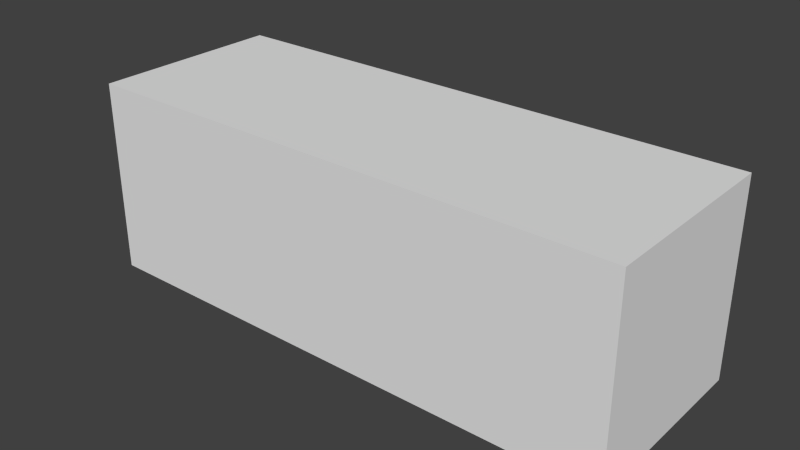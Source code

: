 # Source: lactose_rxndiff.blend  (saved by Blender 2.76.0; exported with 4.5.12 LTS)
import bpy
from mathutils import Matrix  # noqa: F401  (used for matrix-valued properties, if any)

bpy.ops.wm.read_factory_settings(use_empty=True)
scene = bpy.context.scene
scene.name = 'Scene'

# ---- collections
col_collection_1 = bpy.data.collections.new('Collection 1'); scene.collection.children.link(col_collection_1)

# ---- materials (node trees are filled in below, after node groups)
mat_mol_lactose_mat = bpy.data.materials.new('mol_lactose_mat')
mat_mol_lactose_mat.alpha_threshold = 0.0
mat_mol_lactose_mat.use_transparent_shadow = False
mat_mol_lactose_mat.diffuse_color = (0.5, 0.4852, 0.4852, 1.0)
mat_mol_lactose_mat.roughness = 0.5
mat_mol_lactose_permease_membrane_mat = bpy.data.materials.new('mol_lactose_permease_membrane_mat')
mat_mol_lactose_permease_membrane_mat.alpha_threshold = 0.0
mat_mol_lactose_permease_membrane_mat.use_transparent_shadow = False
mat_mol_lactose_permease_membrane_mat.diffuse_color = (0.5, 0.0, 0.5, 1.0)
mat_mol_lactose_permease_membrane_mat.roughness = 0.5
mat_mol_lactose_permease_mat = bpy.data.materials.new('mol_lactose_permease_mat')
mat_mol_lactose_permease_mat.alpha_threshold = 0.0
mat_mol_lactose_permease_mat.use_transparent_shadow = False
mat_mol_lactose_permease_mat.diffuse_color = (0.5, 0.1113, 0.5, 1.0)
mat_mol_lactose_permease_mat.roughness = 0.5
mat_mol_bgal_mat = bpy.data.materials.new('mol_bgal_mat')
mat_mol_bgal_mat.alpha_threshold = 0.0
mat_mol_bgal_mat.use_transparent_shadow = False
mat_mol_bgal_mat.diffuse_color = (0.0, 0.07093, 0.5, 1.0)
mat_mol_bgal_mat.roughness = 0.5
mat_mol_laci_mat = bpy.data.materials.new('mol_lacI_mat')
mat_mol_laci_mat.alpha_threshold = 0.0
mat_mol_laci_mat.use_transparent_shadow = False
mat_mol_laci_mat.diffuse_color = (0.0, 0.5, 0.0, 1.0)
mat_mol_laci_mat.roughness = 0.5
mat_mol_lac_operon_repressed_mat = bpy.data.materials.new('mol_lac_operon_repressed_mat')
mat_mol_lac_operon_repressed_mat.alpha_threshold = 0.0
mat_mol_lac_operon_repressed_mat.use_transparent_shadow = False
mat_mol_lac_operon_repressed_mat.diffuse_color = (0.0, 0.0, 0.0, 1.0)
mat_mol_lac_operon_repressed_mat.roughness = 0.5
mat_mol_lac_operon_repressed_destabilize_mat = bpy.data.materials.new('mol_lac_operon_repressed_destabilize_mat')
mat_mol_lac_operon_repressed_destabilize_mat.alpha_threshold = 0.0
mat_mol_lac_operon_repressed_destabilize_mat.use_transparent_shadow = False
mat_mol_lac_operon_repressed_destabilize_mat.diffuse_color = (0.8, 0.0, 0.0, 1.0)
mat_mol_lac_operon_repressed_destabilize_mat.roughness = 0.5
mat_mol_lactose_membrane_mat = bpy.data.materials.new('mol_lactose_membrane_mat')
mat_mol_lactose_membrane_mat.alpha_threshold = 0.0
mat_mol_lactose_membrane_mat.use_transparent_shadow = False
mat_mol_lactose_membrane_mat.diffuse_color = (0.5, 0.5, 0.0, 1.0)
mat_mol_lactose_membrane_mat.roughness = 0.5
mat_mol_lipid_bilayer_mat = bpy.data.materials.new('mol_lipid_bilayer_mat')
mat_mol_lipid_bilayer_mat.alpha_threshold = 0.0
mat_mol_lipid_bilayer_mat.use_transparent_shadow = False
mat_mol_lipid_bilayer_mat.diffuse_color = (0.5, 0.0, 0.4314, 1.0)
mat_mol_lipid_bilayer_mat.roughness = 0.5
mat_mol_lac_operon_derepressing_mat = bpy.data.materials.new('mol_lac_operon_derepressing_mat')
mat_mol_lac_operon_derepressing_mat.alpha_threshold = 0.0
mat_mol_lac_operon_derepressing_mat.use_transparent_shadow = False
mat_mol_lac_operon_derepressing_mat.diffuse_color = (0.8, 0.0, 0.0, 1.0)
mat_mol_lac_operon_derepressing_mat.roughness = 0.5
mat_mol_lactose_permease_bound_mat = bpy.data.materials.new('mol_lactose_permease_bound_mat')
mat_mol_lactose_permease_bound_mat.alpha_threshold = 0.0
mat_mol_lactose_permease_bound_mat.use_transparent_shadow = False
mat_mol_lactose_permease_bound_mat.diffuse_color = (0.5, 0.0, 0.5, 1.0)
mat_mol_lactose_permease_bound_mat.roughness = 0.5
mat_mol_lac_operon_mat = bpy.data.materials.new('mol_lac_operon_mat')
mat_mol_lac_operon_mat.alpha_threshold = 0.0
mat_mol_lac_operon_mat.use_transparent_shadow = False
mat_mol_lac_operon_mat.diffuse_color = (1.0, 1.0, 1.0, 1.0)
mat_mol_lac_operon_mat.roughness = 0.5
mat_mol_laci_bound_mat = bpy.data.materials.new('mol_lacI_bound_mat')
mat_mol_laci_bound_mat.alpha_threshold = 0.0
mat_mol_laci_bound_mat.use_transparent_shadow = False
mat_mol_laci_bound_mat.diffuse_color = (0.5, 0.5, 0.0, 1.0)
mat_mol_laci_bound_mat.roughness = 0.5
mat_mol_lactose_external_mat = bpy.data.materials.new('mol_lactose_external_mat')
mat_mol_lactose_external_mat.alpha_threshold = 0.0
mat_mol_lactose_external_mat.use_transparent_shadow = False
mat_mol_lactose_external_mat.diffuse_color = (0.5, 0.4875, 0.0, 1.0)
mat_mol_lactose_external_mat.roughness = 0.5
mat_material = bpy.data.materials.new('Material')
mat_material.alpha_threshold = 0.0
mat_material.use_transparent_shadow = False
mat_material.roughness = 0.5

# ---- material node trees

# ---- world
world_world = bpy.data.worlds.new('World'); scene.world = world_world
world_world.color = (0.05088, 0.05088, 0.05088)
world_world.use_sun_shadow = False
world_world.sun_shadow_jitter_overblur = 0.0
world_world.cycles.sampling_method = 'MANUAL'
world_world.cycles.sample_map_resolution = 256

# ---- meshes
me_mol_lactose_pos = bpy.data.meshes.new('mol_lactose_pos')
me_mol_lactose_pos.from_pydata([], [], [])
me_mol_lactose_pos.use_remesh_preserve_volume = False
me_mol_lactose_pos.use_remesh_preserve_attributes = False
me_mol_lactose_pos.use_mirror_vertex_groups = False
me_mol_lactose_pos.update()
me_mol_lactose_shape = bpy.data.meshes.new('mol_lactose_shape')
me_mol_lactose_shape.from_pydata([(0.0, 0.0, -0.005), (0.003618, -0.002629, -0.002236), (-0.001382, -0.004253, -0.002236), (-0.004472, 0.0, -0.002236), (-0.001382, 0.004253, -0.002236), (0.003618, 0.002629, -0.002236), (0.001382, -0.004253, 0.002236), (-0.003618, -0.002629, 0.002236), (-0.003618, 0.002629, 0.002236), (0.001382, 0.004253, 0.002236), (0.004472, 0.0, 0.002236), (0.0, 0.0, 0.005)], [], [(0, 1, 2), (1, 0, 5), (0, 2, 3), (0, 3, 4), (0, 4, 5), (1, 5, 10), (2, 1, 6), (3, 2, 7), (4, 3, 8), (5, 4, 9), (1, 10, 6), (2, 6, 7), (3, 7, 8), (4, 8, 9), (5, 9, 10), (6, 10, 11), (7, 6, 11), (8, 7, 11), (9, 8, 11), (10, 9, 11)])
me_mol_lactose_shape.materials.append(mat_mol_lactose_mat)
me_mol_lactose_shape.use_remesh_preserve_volume = False
me_mol_lactose_shape.use_remesh_preserve_attributes = False
me_mol_lactose_shape.use_mirror_vertex_groups = False
me_mol_lactose_shape.update()
me_mol_lactose_permease_membrane_pos = bpy.data.meshes.new('mol_lactose_permease_membrane_pos')
me_mol_lactose_permease_membrane_pos.from_pydata([], [], [])
me_mol_lactose_permease_membrane_pos.use_remesh_preserve_volume = False
me_mol_lactose_permease_membrane_pos.use_remesh_preserve_attributes = False
me_mol_lactose_permease_membrane_pos.use_mirror_vertex_groups = False
me_mol_lactose_permease_membrane_pos.update()
me_mol_lactose_permease_membrane_shape = bpy.data.meshes.new('mol_lactose_permease_membrane_shape')
me_mol_lactose_permease_membrane_shape.from_pydata([(0.0, 0.0, -0.005), (0.003618, -0.002629, -0.002236), (-0.001382, -0.004253, -0.002236), (-0.004472, 0.0, -0.002236), (-0.001382, 0.004253, -0.002236), (0.003618, 0.002629, -0.002236), (0.001382, -0.004253, 0.002236), (-0.003618, -0.002629, 0.002236), (-0.003618, 0.002629, 0.002236), (0.001382, 0.004253, 0.002236), (0.004472, 0.0, 0.002236), (0.0, 0.0, 0.005)], [], [(0, 1, 2), (1, 0, 5), (0, 2, 3), (0, 3, 4), (0, 4, 5), (1, 5, 10), (2, 1, 6), (3, 2, 7), (4, 3, 8), (5, 4, 9), (1, 10, 6), (2, 6, 7), (3, 7, 8), (4, 8, 9), (5, 9, 10), (6, 10, 11), (7, 6, 11), (8, 7, 11), (9, 8, 11), (10, 9, 11)])
me_mol_lactose_permease_membrane_shape.materials.append(mat_mol_lactose_permease_membrane_mat)
me_mol_lactose_permease_membrane_shape.use_remesh_preserve_volume = False
me_mol_lactose_permease_membrane_shape.use_remesh_preserve_attributes = False
me_mol_lactose_permease_membrane_shape.use_mirror_vertex_groups = False
me_mol_lactose_permease_membrane_shape.update()
me_mol_lactose_permease_pos = bpy.data.meshes.new('mol_lactose_permease_pos')
me_mol_lactose_permease_pos.from_pydata([], [], [])
me_mol_lactose_permease_pos.use_remesh_preserve_volume = False
me_mol_lactose_permease_pos.use_remesh_preserve_attributes = False
me_mol_lactose_permease_pos.use_mirror_vertex_groups = False
me_mol_lactose_permease_pos.update()
me_mol_lactose_permease_shape = bpy.data.meshes.new('mol_lactose_permease_shape')
me_mol_lactose_permease_shape.from_pydata([(0.0, 0.0, -0.005), (0.003618, -0.002629, -0.002236), (-0.001382, -0.004253, -0.002236), (-0.004472, 0.0, -0.002236), (-0.001382, 0.004253, -0.002236), (0.003618, 0.002629, -0.002236), (0.001382, -0.004253, 0.002236), (-0.003618, -0.002629, 0.002236), (-0.003618, 0.002629, 0.002236), (0.001382, 0.004253, 0.002236), (0.004472, 0.0, 0.002236), (0.0, 0.0, 0.005)], [], [(0, 1, 2), (1, 0, 5), (0, 2, 3), (0, 3, 4), (0, 4, 5), (1, 5, 10), (2, 1, 6), (3, 2, 7), (4, 3, 8), (5, 4, 9), (1, 10, 6), (2, 6, 7), (3, 7, 8), (4, 8, 9), (5, 9, 10), (6, 10, 11), (7, 6, 11), (8, 7, 11), (9, 8, 11), (10, 9, 11)])
me_mol_lactose_permease_shape.materials.append(mat_mol_lactose_permease_mat)
me_mol_lactose_permease_shape.use_remesh_preserve_volume = False
me_mol_lactose_permease_shape.use_remesh_preserve_attributes = False
me_mol_lactose_permease_shape.use_mirror_vertex_groups = False
me_mol_lactose_permease_shape.update()
me_mol_bgal_pos = bpy.data.meshes.new('mol_bgal_pos')
me_mol_bgal_pos.from_pydata([], [], [])
me_mol_bgal_pos.use_remesh_preserve_volume = False
me_mol_bgal_pos.use_remesh_preserve_attributes = False
me_mol_bgal_pos.use_mirror_vertex_groups = False
me_mol_bgal_pos.update()
me_mol_bgal_shape = bpy.data.meshes.new('mol_bgal_shape')
me_mol_bgal_shape.from_pydata([(0.0, 0.0, -0.005), (0.003618, -0.002629, -0.002236), (-0.001382, -0.004253, -0.002236), (-0.004472, 0.0, -0.002236), (-0.001382, 0.004253, -0.002236), (0.003618, 0.002629, -0.002236), (0.001382, -0.004253, 0.002236), (-0.003618, -0.002629, 0.002236), (-0.003618, 0.002629, 0.002236), (0.001382, 0.004253, 0.002236), (0.004472, 0.0, 0.002236), (0.0, 0.0, 0.005)], [], [(0, 1, 2), (1, 0, 5), (0, 2, 3), (0, 3, 4), (0, 4, 5), (1, 5, 10), (2, 1, 6), (3, 2, 7), (4, 3, 8), (5, 4, 9), (1, 10, 6), (2, 6, 7), (3, 7, 8), (4, 8, 9), (5, 9, 10), (6, 10, 11), (7, 6, 11), (8, 7, 11), (9, 8, 11), (10, 9, 11)])
me_mol_bgal_shape.materials.append(mat_mol_bgal_mat)
me_mol_bgal_shape.use_remesh_preserve_volume = False
me_mol_bgal_shape.use_remesh_preserve_attributes = False
me_mol_bgal_shape.use_mirror_vertex_groups = False
me_mol_bgal_shape.update()
me_mol_laci_pos = bpy.data.meshes.new('mol_lacI_pos')
me_mol_laci_pos.from_pydata([], [], [])
me_mol_laci_pos.use_remesh_preserve_volume = False
me_mol_laci_pos.use_remesh_preserve_attributes = False
me_mol_laci_pos.use_mirror_vertex_groups = False
me_mol_laci_pos.update()
me_mol_laci_shape = bpy.data.meshes.new('mol_lacI_shape')
me_mol_laci_shape.from_pydata([(0.0, 0.0, -0.005), (0.003618, -0.002629, -0.002236), (-0.001382, -0.004253, -0.002236), (-0.004472, 0.0, -0.002236), (-0.001382, 0.004253, -0.002236), (0.003618, 0.002629, -0.002236), (0.001382, -0.004253, 0.002236), (-0.003618, -0.002629, 0.002236), (-0.003618, 0.002629, 0.002236), (0.001382, 0.004253, 0.002236), (0.004472, 0.0, 0.002236), (0.0, 0.0, 0.005)], [], [(0, 1, 2), (1, 0, 5), (0, 2, 3), (0, 3, 4), (0, 4, 5), (1, 5, 10), (2, 1, 6), (3, 2, 7), (4, 3, 8), (5, 4, 9), (1, 10, 6), (2, 6, 7), (3, 7, 8), (4, 8, 9), (5, 9, 10), (6, 10, 11), (7, 6, 11), (8, 7, 11), (9, 8, 11), (10, 9, 11)])
me_mol_laci_shape.materials.append(mat_mol_laci_mat)
me_mol_laci_shape.use_remesh_preserve_volume = False
me_mol_laci_shape.use_remesh_preserve_attributes = False
me_mol_laci_shape.use_mirror_vertex_groups = False
me_mol_laci_shape.update()
me_mol_lac_operon_repressed_pos = bpy.data.meshes.new('mol_lac_operon_repressed_pos')
me_mol_lac_operon_repressed_pos.from_pydata([], [], [])
me_mol_lac_operon_repressed_pos.use_remesh_preserve_volume = False
me_mol_lac_operon_repressed_pos.use_remesh_preserve_attributes = False
me_mol_lac_operon_repressed_pos.use_mirror_vertex_groups = False
me_mol_lac_operon_repressed_pos.update()
me_mol_lac_operon_repressed_shape = bpy.data.meshes.new('mol_lac_operon_repressed_shape')
me_mol_lac_operon_repressed_shape.from_pydata([(0.0, 0.0, -0.005), (0.003618, -0.002629, -0.002236), (-0.001382, -0.004253, -0.002236), (-0.004472, 0.0, -0.002236), (-0.001382, 0.004253, -0.002236), (0.003618, 0.002629, -0.002236), (0.001382, -0.004253, 0.002236), (-0.003618, -0.002629, 0.002236), (-0.003618, 0.002629, 0.002236), (0.001382, 0.004253, 0.002236), (0.004472, 0.0, 0.002236), (0.0, 0.0, 0.005)], [], [(0, 1, 2), (1, 0, 5), (0, 2, 3), (0, 3, 4), (0, 4, 5), (1, 5, 10), (2, 1, 6), (3, 2, 7), (4, 3, 8), (5, 4, 9), (1, 10, 6), (2, 6, 7), (3, 7, 8), (4, 8, 9), (5, 9, 10), (6, 10, 11), (7, 6, 11), (8, 7, 11), (9, 8, 11), (10, 9, 11)])
me_mol_lac_operon_repressed_shape.materials.append(mat_mol_lac_operon_repressed_mat)
me_mol_lac_operon_repressed_shape.use_remesh_preserve_volume = False
me_mol_lac_operon_repressed_shape.use_remesh_preserve_attributes = False
me_mol_lac_operon_repressed_shape.use_mirror_vertex_groups = False
me_mol_lac_operon_repressed_shape.update()
me_mol_lac_operon_repressed_destabilize_pos = bpy.data.meshes.new('mol_lac_operon_repressed_destabilize_pos')
me_mol_lac_operon_repressed_destabilize_pos.from_pydata([], [], [])
me_mol_lac_operon_repressed_destabilize_pos.use_remesh_preserve_volume = False
me_mol_lac_operon_repressed_destabilize_pos.use_remesh_preserve_attributes = False
me_mol_lac_operon_repressed_destabilize_pos.use_mirror_vertex_groups = False
me_mol_lac_operon_repressed_destabilize_pos.update()
me_mol_lac_operon_repressed_destabilize_shape = bpy.data.meshes.new('mol_lac_operon_repressed_destabilize_shape')
me_mol_lac_operon_repressed_destabilize_shape.from_pydata([(0.0, 0.0, -0.005), (0.003618, -0.002629, -0.002236), (-0.001382, -0.004253, -0.002236), (-0.004472, 0.0, -0.002236), (-0.001382, 0.004253, -0.002236), (0.003618, 0.002629, -0.002236), (0.001382, -0.004253, 0.002236), (-0.003618, -0.002629, 0.002236), (-0.003618, 0.002629, 0.002236), (0.001382, 0.004253, 0.002236), (0.004472, 0.0, 0.002236), (0.0, 0.0, 0.005)], [], [(0, 1, 2), (1, 0, 5), (0, 2, 3), (0, 3, 4), (0, 4, 5), (1, 5, 10), (2, 1, 6), (3, 2, 7), (4, 3, 8), (5, 4, 9), (1, 10, 6), (2, 6, 7), (3, 7, 8), (4, 8, 9), (5, 9, 10), (6, 10, 11), (7, 6, 11), (8, 7, 11), (9, 8, 11), (10, 9, 11)])
me_mol_lac_operon_repressed_destabilize_shape.materials.append(mat_mol_lac_operon_repressed_destabilize_mat)
me_mol_lac_operon_repressed_destabilize_shape.use_remesh_preserve_volume = False
me_mol_lac_operon_repressed_destabilize_shape.use_remesh_preserve_attributes = False
me_mol_lac_operon_repressed_destabilize_shape.use_mirror_vertex_groups = False
me_mol_lac_operon_repressed_destabilize_shape.update()
me_mol_lactose_membrane_pos = bpy.data.meshes.new('mol_lactose_membrane_pos')
me_mol_lactose_membrane_pos.from_pydata([], [], [])
me_mol_lactose_membrane_pos.use_remesh_preserve_volume = False
me_mol_lactose_membrane_pos.use_remesh_preserve_attributes = False
me_mol_lactose_membrane_pos.use_mirror_vertex_groups = False
me_mol_lactose_membrane_pos.update()
me_mol_lactose_membrane_shape = bpy.data.meshes.new('mol_lactose_membrane_shape')
me_mol_lactose_membrane_shape.from_pydata([(0.0, 0.0, -0.005), (0.003618, -0.002629, -0.002236), (-0.001382, -0.004253, -0.002236), (-0.004472, 0.0, -0.002236), (-0.001382, 0.004253, -0.002236), (0.003618, 0.002629, -0.002236), (0.001382, -0.004253, 0.002236), (-0.003618, -0.002629, 0.002236), (-0.003618, 0.002629, 0.002236), (0.001382, 0.004253, 0.002236), (0.004472, 0.0, 0.002236), (0.0, 0.0, 0.005)], [], [(0, 1, 2), (1, 0, 5), (0, 2, 3), (0, 3, 4), (0, 4, 5), (1, 5, 10), (2, 1, 6), (3, 2, 7), (4, 3, 8), (5, 4, 9), (1, 10, 6), (2, 6, 7), (3, 7, 8), (4, 8, 9), (5, 9, 10), (6, 10, 11), (7, 6, 11), (8, 7, 11), (9, 8, 11), (10, 9, 11)])
me_mol_lactose_membrane_shape.materials.append(mat_mol_lactose_membrane_mat)
me_mol_lactose_membrane_shape.use_remesh_preserve_volume = False
me_mol_lactose_membrane_shape.use_remesh_preserve_attributes = False
me_mol_lactose_membrane_shape.use_mirror_vertex_groups = False
me_mol_lactose_membrane_shape.update()
me_mol_lipid_bilayer_pos = bpy.data.meshes.new('mol_lipid_bilayer_pos')
me_mol_lipid_bilayer_pos.from_pydata([], [], [])
me_mol_lipid_bilayer_pos.use_remesh_preserve_volume = False
me_mol_lipid_bilayer_pos.use_remesh_preserve_attributes = False
me_mol_lipid_bilayer_pos.use_mirror_vertex_groups = False
me_mol_lipid_bilayer_pos.update()
me_mol_lipid_bilayer_shape = bpy.data.meshes.new('mol_lipid_bilayer_shape')
me_mol_lipid_bilayer_shape.from_pydata([(0.0, 0.0, -0.005), (0.003618, -0.002629, -0.002236), (-0.001382, -0.004253, -0.002236), (-0.004472, 0.0, -0.002236), (-0.001382, 0.004253, -0.002236), (0.003618, 0.002629, -0.002236), (0.001382, -0.004253, 0.002236), (-0.003618, -0.002629, 0.002236), (-0.003618, 0.002629, 0.002236), (0.001382, 0.004253, 0.002236), (0.004472, 0.0, 0.002236), (0.0, 0.0, 0.005)], [], [(0, 1, 2), (1, 0, 5), (0, 2, 3), (0, 3, 4), (0, 4, 5), (1, 5, 10), (2, 1, 6), (3, 2, 7), (4, 3, 8), (5, 4, 9), (1, 10, 6), (2, 6, 7), (3, 7, 8), (4, 8, 9), (5, 9, 10), (6, 10, 11), (7, 6, 11), (8, 7, 11), (9, 8, 11), (10, 9, 11)])
me_mol_lipid_bilayer_shape.materials.append(mat_mol_lipid_bilayer_mat)
me_mol_lipid_bilayer_shape.use_remesh_preserve_volume = False
me_mol_lipid_bilayer_shape.use_remesh_preserve_attributes = False
me_mol_lipid_bilayer_shape.use_mirror_vertex_groups = False
me_mol_lipid_bilayer_shape.update()
me_mol_lac_operon_derepressing_pos = bpy.data.meshes.new('mol_lac_operon_derepressing_pos')
me_mol_lac_operon_derepressing_pos.from_pydata([], [], [])
me_mol_lac_operon_derepressing_pos.use_remesh_preserve_volume = False
me_mol_lac_operon_derepressing_pos.use_remesh_preserve_attributes = False
me_mol_lac_operon_derepressing_pos.use_mirror_vertex_groups = False
me_mol_lac_operon_derepressing_pos.update()
me_mol_lac_operon_derepressing_shape = bpy.data.meshes.new('mol_lac_operon_derepressing_shape')
me_mol_lac_operon_derepressing_shape.from_pydata([(0.0, 0.0, -0.005), (0.003618, -0.002629, -0.002236), (-0.001382, -0.004253, -0.002236), (-0.004472, 0.0, -0.002236), (-0.001382, 0.004253, -0.002236), (0.003618, 0.002629, -0.002236), (0.001382, -0.004253, 0.002236), (-0.003618, -0.002629, 0.002236), (-0.003618, 0.002629, 0.002236), (0.001382, 0.004253, 0.002236), (0.004472, 0.0, 0.002236), (0.0, 0.0, 0.005)], [], [(0, 1, 2), (1, 0, 5), (0, 2, 3), (0, 3, 4), (0, 4, 5), (1, 5, 10), (2, 1, 6), (3, 2, 7), (4, 3, 8), (5, 4, 9), (1, 10, 6), (2, 6, 7), (3, 7, 8), (4, 8, 9), (5, 9, 10), (6, 10, 11), (7, 6, 11), (8, 7, 11), (9, 8, 11), (10, 9, 11)])
me_mol_lac_operon_derepressing_shape.materials.append(mat_mol_lac_operon_derepressing_mat)
me_mol_lac_operon_derepressing_shape.use_remesh_preserve_volume = False
me_mol_lac_operon_derepressing_shape.use_remesh_preserve_attributes = False
me_mol_lac_operon_derepressing_shape.use_mirror_vertex_groups = False
me_mol_lac_operon_derepressing_shape.update()
me_mol_lactose_permease_bound_pos = bpy.data.meshes.new('mol_lactose_permease_bound_pos')
me_mol_lactose_permease_bound_pos.from_pydata([], [], [])
me_mol_lactose_permease_bound_pos.use_remesh_preserve_volume = False
me_mol_lactose_permease_bound_pos.use_remesh_preserve_attributes = False
me_mol_lactose_permease_bound_pos.use_mirror_vertex_groups = False
me_mol_lactose_permease_bound_pos.update()
me_mol_lactose_permease_bound_shape = bpy.data.meshes.new('mol_lactose_permease_bound_shape')
me_mol_lactose_permease_bound_shape.from_pydata([(0.0, 0.0, -0.005), (0.003618, -0.002629, -0.002236), (-0.001382, -0.004253, -0.002236), (-0.004472, 0.0, -0.002236), (-0.001382, 0.004253, -0.002236), (0.003618, 0.002629, -0.002236), (0.001382, -0.004253, 0.002236), (-0.003618, -0.002629, 0.002236), (-0.003618, 0.002629, 0.002236), (0.001382, 0.004253, 0.002236), (0.004472, 0.0, 0.002236), (0.0, 0.0, 0.005)], [], [(0, 1, 2), (1, 0, 5), (0, 2, 3), (0, 3, 4), (0, 4, 5), (1, 5, 10), (2, 1, 6), (3, 2, 7), (4, 3, 8), (5, 4, 9), (1, 10, 6), (2, 6, 7), (3, 7, 8), (4, 8, 9), (5, 9, 10), (6, 10, 11), (7, 6, 11), (8, 7, 11), (9, 8, 11), (10, 9, 11)])
me_mol_lactose_permease_bound_shape.materials.append(mat_mol_lactose_permease_bound_mat)
me_mol_lactose_permease_bound_shape.use_remesh_preserve_volume = False
me_mol_lactose_permease_bound_shape.use_remesh_preserve_attributes = False
me_mol_lactose_permease_bound_shape.use_mirror_vertex_groups = False
me_mol_lactose_permease_bound_shape.update()
me_mol_lac_operon_pos = bpy.data.meshes.new('mol_lac_operon_pos')
me_mol_lac_operon_pos.from_pydata([], [], [])
me_mol_lac_operon_pos.use_remesh_preserve_volume = False
me_mol_lac_operon_pos.use_remesh_preserve_attributes = False
me_mol_lac_operon_pos.use_mirror_vertex_groups = False
me_mol_lac_operon_pos.update()
me_mol_lac_operon_shape = bpy.data.meshes.new('mol_lac_operon_shape')
me_mol_lac_operon_shape.from_pydata([(0.0, 0.0, -0.005), (0.003618, -0.002629, -0.002236), (-0.001382, -0.004253, -0.002236), (-0.004472, 0.0, -0.002236), (-0.001382, 0.004253, -0.002236), (0.003618, 0.002629, -0.002236), (0.001382, -0.004253, 0.002236), (-0.003618, -0.002629, 0.002236), (-0.003618, 0.002629, 0.002236), (0.001382, 0.004253, 0.002236), (0.004472, 0.0, 0.002236), (0.0, 0.0, 0.005)], [], [(0, 1, 2), (1, 0, 5), (0, 2, 3), (0, 3, 4), (0, 4, 5), (1, 5, 10), (2, 1, 6), (3, 2, 7), (4, 3, 8), (5, 4, 9), (1, 10, 6), (2, 6, 7), (3, 7, 8), (4, 8, 9), (5, 9, 10), (6, 10, 11), (7, 6, 11), (8, 7, 11), (9, 8, 11), (10, 9, 11)])
me_mol_lac_operon_shape.materials.append(mat_mol_lac_operon_mat)
me_mol_lac_operon_shape.use_remesh_preserve_volume = False
me_mol_lac_operon_shape.use_remesh_preserve_attributes = False
me_mol_lac_operon_shape.use_mirror_vertex_groups = False
me_mol_lac_operon_shape.update()
me_mol_laci_bound_pos = bpy.data.meshes.new('mol_lacI_bound_pos')
me_mol_laci_bound_pos.from_pydata([], [], [])
me_mol_laci_bound_pos.use_remesh_preserve_volume = False
me_mol_laci_bound_pos.use_remesh_preserve_attributes = False
me_mol_laci_bound_pos.use_mirror_vertex_groups = False
me_mol_laci_bound_pos.update()
me_mol_laci_bound_shape = bpy.data.meshes.new('mol_lacI_bound_shape')
me_mol_laci_bound_shape.from_pydata([(0.0, 0.0, -0.005), (0.003618, -0.002629, -0.002236), (-0.001382, -0.004253, -0.002236), (-0.004472, 0.0, -0.002236), (-0.001382, 0.004253, -0.002236), (0.003618, 0.002629, -0.002236), (0.001382, -0.004253, 0.002236), (-0.003618, -0.002629, 0.002236), (-0.003618, 0.002629, 0.002236), (0.001382, 0.004253, 0.002236), (0.004472, 0.0, 0.002236), (0.0, 0.0, 0.005)], [], [(0, 1, 2), (1, 0, 5), (0, 2, 3), (0, 3, 4), (0, 4, 5), (1, 5, 10), (2, 1, 6), (3, 2, 7), (4, 3, 8), (5, 4, 9), (1, 10, 6), (2, 6, 7), (3, 7, 8), (4, 8, 9), (5, 9, 10), (6, 10, 11), (7, 6, 11), (8, 7, 11), (9, 8, 11), (10, 9, 11)])
me_mol_laci_bound_shape.materials.append(mat_mol_laci_bound_mat)
me_mol_laci_bound_shape.use_remesh_preserve_volume = False
me_mol_laci_bound_shape.use_remesh_preserve_attributes = False
me_mol_laci_bound_shape.use_mirror_vertex_groups = False
me_mol_laci_bound_shape.update()
me_mol_lactose_external_pos = bpy.data.meshes.new('mol_lactose_external_pos')
me_mol_lactose_external_pos.from_pydata([], [], [])
me_mol_lactose_external_pos.use_remesh_preserve_volume = False
me_mol_lactose_external_pos.use_remesh_preserve_attributes = False
me_mol_lactose_external_pos.use_mirror_vertex_groups = False
me_mol_lactose_external_pos.update()
me_mol_lactose_external_shape = bpy.data.meshes.new('mol_lactose_external_shape')
me_mol_lactose_external_shape.from_pydata([(0.0, 0.0, -0.005), (0.003618, -0.002629, -0.002236), (-0.001382, -0.004253, -0.002236), (-0.004472, 0.0, -0.002236), (-0.001382, 0.004253, -0.002236), (0.003618, 0.002629, -0.002236), (0.001382, -0.004253, 0.002236), (-0.003618, -0.002629, 0.002236), (-0.003618, 0.002629, 0.002236), (0.001382, 0.004253, 0.002236), (0.004472, 0.0, 0.002236), (0.0, 0.0, 0.005)], [], [(0, 1, 2), (1, 0, 5), (0, 2, 3), (0, 3, 4), (0, 4, 5), (1, 5, 10), (2, 1, 6), (3, 2, 7), (4, 3, 8), (5, 4, 9), (1, 10, 6), (2, 6, 7), (3, 7, 8), (4, 8, 9), (5, 9, 10), (6, 10, 11), (7, 6, 11), (8, 7, 11), (9, 8, 11), (10, 9, 11)])
me_mol_lactose_external_shape.materials.append(mat_mol_lactose_external_mat)
me_mol_lactose_external_shape.use_remesh_preserve_volume = False
me_mol_lactose_external_shape.use_remesh_preserve_attributes = False
me_mol_lactose_external_shape.use_mirror_vertex_groups = False
me_mol_lactose_external_shape.update()
me_cube = bpy.data.meshes.new('Cube')
me_cube.from_pydata([(-1.0, -1.0, -1.0), (-1.0, -1.0, 1.0), (-1.0, 1.0, -1.0), (-1.0, 1.0, 1.0), (1.0, -1.0, -1.0), (1.0, -1.0, 1.0), (1.0, 1.0, -1.0), (1.0, 1.0, 1.0)], [], [(3, 2, 0), (7, 6, 2), (5, 4, 6), (1, 0, 4), (2, 6, 4), (7, 3, 1), (1, 3, 0), (3, 7, 2), (7, 5, 6), (5, 1, 4), (0, 2, 4), (5, 7, 1)])
me_cube.use_remesh_preserve_volume = False
me_cube.use_remesh_preserve_attributes = False
me_cube.use_mirror_vertex_groups = False
me_cube.update()
me_cylinder_001 = bpy.data.meshes.new('Cylinder.001')
me_cylinder_001.from_pydata([(0.0, 0.5, -1.5), (0.0, 0.5, 1.5), (0.09755, 0.4904, -1.5), (0.09755, 0.4904, 1.5), (0.1913, 0.4619, -1.5), (0.1913, 0.4619, 1.5), (0.2778, 0.4157, -1.5), (0.2778, 0.4157, 1.5), (0.3536, 0.3536, -1.5), (0.3536, 0.3536, 1.5), (0.4157, 0.2778, -1.5), (0.4157, 0.2778, 1.5), (0.4619, 0.1913, -1.5), (0.4619, 0.1913, 1.5), (0.4904, 0.09755, -1.5), (0.4904, 0.09755, 1.5), (0.5, 3.775e-08, -1.5), (0.5, 3.775e-08, 1.5), (0.4904, -0.09755, -1.5), (0.4904, -0.09755, 1.5), (0.4619, -0.1913, -1.5), (0.4619, -0.1913, 1.5), (0.4157, -0.2778, -1.5), (0.4157, -0.2778, 1.5), (0.3536, -0.3536, -1.5), (0.3536, -0.3536, 1.5), (0.2778, -0.4157, -1.5), (0.2778, -0.4157, 1.5), (0.1913, -0.4619, -1.5), (0.1913, -0.4619, 1.5), (0.09755, -0.4904, -1.5), (0.09755, -0.4904, 1.5), (-1.629e-07, -0.5, -1.5), (-1.629e-07, -0.5, 1.5), (-0.09755, -0.4904, -1.5), (-0.09755, -0.4904, 1.5), (-0.1913, -0.4619, -1.5), (-0.1913, -0.4619, 1.5), (-0.2778, -0.4157, -1.5), (-0.2778, -0.4157, 1.5), (-0.3536, -0.3536, -1.5), (-0.3536, -0.3536, 1.5), (-0.4157, -0.2778, -1.5), (-0.4157, -0.2778, 1.5), (-0.4619, -0.1913, -1.5), (-0.4619, -0.1913, 1.5), (-0.4904, -0.09754, -1.5), (-0.4904, -0.09754, 1.5), (-0.5, 4.828e-07, -1.5), (-0.5, 4.828e-07, 1.5), (-0.4904, 0.09755, -1.5), (-0.4904, 0.09755, 1.5), (-0.4619, 0.1913, -1.5), (-0.4619, 0.1913, 1.5), (-0.4157, 0.2778, -1.5), (-0.4157, 0.2778, 1.5), (-0.3536, 0.3536, -1.5), (-0.3536, 0.3536, 1.5), (-0.2778, 0.4157, -1.5), (-0.2778, 0.4157, 1.5), (-0.1913, 0.4619, -1.5), (-0.1913, 0.4619, 1.5), (-0.09754, 0.4904, -1.5), (-0.09754, 0.4904, 1.5)], [], [(1, 3, 2), (3, 5, 4), (5, 7, 6), (7, 9, 8), (9, 11, 10), (11, 13, 12), (13, 15, 14), (15, 17, 16), (17, 19, 18), (19, 21, 20), (21, 23, 22), (23, 25, 24), (25, 27, 26), (27, 29, 28), (29, 31, 30), (31, 33, 32), (33, 35, 34), (35, 37, 36), (37, 39, 38), (39, 41, 40), (41, 43, 42), (43, 45, 44), (45, 47, 46), (47, 49, 48), (49, 51, 50), (51, 53, 52), (53, 55, 54), (55, 57, 56), (57, 59, 58), (59, 61, 60), (37, 21, 53), (63, 1, 0), (61, 63, 62), (30, 46, 14), (0, 1, 2), (2, 3, 4), (4, 5, 6), (6, 7, 8), (8, 9, 10), (10, 11, 12), (12, 13, 14), (14, 15, 16), (16, 17, 18), (18, 19, 20), (20, 21, 22), (22, 23, 24), (24, 25, 26), (26, 27, 28), (28, 29, 30), (30, 31, 32), (32, 33, 34), (34, 35, 36), (36, 37, 38), (38, 39, 40), (40, 41, 42), (42, 43, 44), (44, 45, 46), (46, 47, 48), (48, 49, 50), (50, 51, 52), (52, 53, 54), (54, 55, 56), (56, 57, 58), (58, 59, 60), (5, 3, 1), (1, 63, 5), (61, 59, 57), (57, 55, 53), (53, 51, 49), (49, 47, 53), (45, 43, 37), (41, 39, 37), (37, 35, 33), (33, 31, 29), (29, 27, 25), (25, 23, 21), (21, 19, 17), (17, 15, 21), (13, 11, 9), (9, 7, 5), (5, 63, 61), (61, 57, 5), (53, 47, 45), (43, 41, 37), (37, 33, 21), (29, 25, 21), (21, 15, 13), (13, 9, 21), (5, 57, 53), (53, 45, 37), (33, 29, 21), (21, 9, 5), (5, 53, 21), (62, 63, 0), (60, 61, 62), (62, 0, 2), (2, 4, 6), (6, 8, 10), (10, 12, 6), (14, 16, 18), (18, 20, 14), (22, 24, 30), (26, 28, 30), (30, 32, 34), (34, 36, 38), (38, 40, 42), (42, 44, 46), (46, 48, 50), (50, 52, 54), (54, 56, 62), (58, 60, 62), (62, 2, 14), (6, 12, 14), (14, 20, 22), (24, 26, 30), (30, 34, 46), (38, 42, 46), (46, 50, 62), (56, 58, 62), (2, 6, 14), (14, 22, 30), (34, 38, 46), (50, 54, 62), (62, 14, 46)])
me_cylinder_001.materials.append(mat_material)
me_cylinder_001.use_remesh_preserve_volume = False
me_cylinder_001.use_remesh_preserve_attributes = False
me_cylinder_001.use_mirror_vertex_groups = False
me_cylinder_001.update()

# ---- objects
ob_molecules = bpy.data.objects.new('molecules', None)
ob_mol_lactose = bpy.data.objects.new('mol_lactose', me_mol_lactose_pos)
ob_mol_lactose_shape = bpy.data.objects.new('mol_lactose_shape', me_mol_lactose_shape)
ob_mol_lactose_permease_membrane = bpy.data.objects.new('mol_lactose_permease_membrane', me_mol_lactose_permease_membrane_pos)
ob_mol_lactose_permease_membrane_shape = bpy.data.objects.new('mol_lactose_permease_membrane_shape', me_mol_lactose_permease_membrane_shape)
ob_mol_lactose_permease = bpy.data.objects.new('mol_lactose_permease', me_mol_lactose_permease_pos)
ob_mol_lactose_permease_shape = bpy.data.objects.new('mol_lactose_permease_shape', me_mol_lactose_permease_shape)
ob_mol_bgal = bpy.data.objects.new('mol_bgal', me_mol_bgal_pos)
ob_mol_bgal_shape = bpy.data.objects.new('mol_bgal_shape', me_mol_bgal_shape)
ob_mol_laci = bpy.data.objects.new('mol_lacI', me_mol_laci_pos)
ob_mol_laci_shape = bpy.data.objects.new('mol_lacI_shape', me_mol_laci_shape)
ob_mol_lac_operon_repressed = bpy.data.objects.new('mol_lac_operon_repressed', me_mol_lac_operon_repressed_pos)
ob_mol_lac_operon_repressed_shape = bpy.data.objects.new('mol_lac_operon_repressed_shape', me_mol_lac_operon_repressed_shape)
ob_mol_lac_operon_repressed_destabilize = bpy.data.objects.new('mol_lac_operon_repressed_destabilize', me_mol_lac_operon_repressed_destabilize_pos)
ob_mol_lac_operon_repressed_destabilize_shape = bpy.data.objects.new('mol_lac_operon_repressed_destabilize_shape', me_mol_lac_operon_repressed_destabilize_shape)
ob_mol_lactose_membrane = bpy.data.objects.new('mol_lactose_membrane', me_mol_lactose_membrane_pos)
ob_mol_lactose_membrane_shape = bpy.data.objects.new('mol_lactose_membrane_shape', me_mol_lactose_membrane_shape)
ob_mol_lipid_bilayer = bpy.data.objects.new('mol_lipid_bilayer', me_mol_lipid_bilayer_pos)
ob_mol_lipid_bilayer_shape = bpy.data.objects.new('mol_lipid_bilayer_shape', me_mol_lipid_bilayer_shape)
ob_mol_lac_operon_derepressing = bpy.data.objects.new('mol_lac_operon_derepressing', me_mol_lac_operon_derepressing_pos)
ob_mol_lac_operon_derepressing_shape = bpy.data.objects.new('mol_lac_operon_derepressing_shape', me_mol_lac_operon_derepressing_shape)
ob_mol_lactose_permease_bound = bpy.data.objects.new('mol_lactose_permease_bound', me_mol_lactose_permease_bound_pos)
ob_mol_lactose_permease_bound_shape = bpy.data.objects.new('mol_lactose_permease_bound_shape', me_mol_lactose_permease_bound_shape)
ob_mol_lac_operon = bpy.data.objects.new('mol_lac_operon', me_mol_lac_operon_pos)
ob_mol_lac_operon_shape = bpy.data.objects.new('mol_lac_operon_shape', me_mol_lac_operon_shape)
ob_mol_laci_bound = bpy.data.objects.new('mol_lacI_bound', me_mol_laci_bound_pos)
ob_mol_laci_bound_shape = bpy.data.objects.new('mol_lacI_bound_shape', me_mol_laci_bound_shape)
ob_mol_lactose_external = bpy.data.objects.new('mol_lactose_external', me_mol_lactose_external_pos)
ob_mol_lactose_external_shape = bpy.data.objects.new('mol_lactose_external_shape', me_mol_lactose_external_shape)
ob_system = bpy.data.objects.new('System', me_cube)
ob_cell = bpy.data.objects.new('Cell', me_cylinder_001)

# ---- transforms, parenting, visibility, modifiers, constraints
ob_molecules.location = (0.0, 0.0, 0.0)
ob_molecules.empty_image_offset = (0.0, 0.0)
ob_molecules.hide_viewport = True
ob_molecules.hide_select = True
ob_molecules.lineart.crease_threshold = 0.0
ob_mol_lactose.parent = ob_molecules
ob_mol_lactose.location = (0.0, 0.0, 0.0)
ob_mol_lactose.show_instancer_for_render = False
ob_mol_lactose.instance_type = 'VERTS'
ob_mol_lactose.use_instance_vertices_rotation = True
ob_mol_lactose.lineart.crease_threshold = 0.0
ob_mol_lactose_shape.parent = ob_mol_lactose
ob_mol_lactose_shape.location = (0.0, 0.0, 0.0)
ob_mol_lactose_shape.scale = (1.5, 1.5, 1.5)
ob_mol_lactose_shape.track_axis = 'POS_Z'
ob_mol_lactose_shape.lineart.crease_threshold = 0.0
ob_mol_lactose_permease_membrane.parent = ob_molecules
ob_mol_lactose_permease_membrane.location = (0.0, 0.0, 0.0)
ob_mol_lactose_permease_membrane.show_instancer_for_render = False
ob_mol_lactose_permease_membrane.instance_type = 'VERTS'
ob_mol_lactose_permease_membrane.use_instance_vertices_rotation = True
ob_mol_lactose_permease_membrane.lineart.crease_threshold = 0.0
ob_mol_lactose_permease_membrane_shape.parent = ob_mol_lactose_permease_membrane
ob_mol_lactose_permease_membrane_shape.location = (0.0, 0.0, 0.0)
ob_mol_lactose_permease_membrane_shape.track_axis = 'POS_Z'
ob_mol_lactose_permease_membrane_shape.lineart.crease_threshold = 0.0
ob_mol_lactose_permease.parent = ob_molecules
ob_mol_lactose_permease.location = (0.0, 0.0, 0.0)
ob_mol_lactose_permease.hide_viewport = True
ob_mol_lactose_permease.show_instancer_for_render = False
ob_mol_lactose_permease.instance_type = 'VERTS'
ob_mol_lactose_permease.use_instance_vertices_rotation = True
ob_mol_lactose_permease.lineart.crease_threshold = 0.0
ob_mol_lactose_permease_shape.parent = ob_mol_lactose_permease
ob_mol_lactose_permease_shape.location = (0.0, 0.0, 0.0)
ob_mol_lactose_permease_shape.track_axis = 'POS_Z'
ob_mol_lactose_permease_shape.lineart.crease_threshold = 0.0
ob_mol_bgal.parent = ob_molecules
ob_mol_bgal.location = (0.0, 0.0, 0.0)
ob_mol_bgal.show_instancer_for_render = False
ob_mol_bgal.instance_type = 'VERTS'
ob_mol_bgal.use_instance_vertices_rotation = True
ob_mol_bgal.lineart.crease_threshold = 0.0
ob_mol_bgal_shape.parent = ob_mol_bgal
ob_mol_bgal_shape.location = (0.0, 0.0, 0.0)
ob_mol_bgal_shape.track_axis = 'POS_Z'
ob_mol_bgal_shape.lineart.crease_threshold = 0.0
ob_mol_laci.parent = ob_molecules
ob_mol_laci.location = (0.0, 0.0, 0.0)
ob_mol_laci.hide_viewport = True
ob_mol_laci.show_instancer_for_render = False
ob_mol_laci.instance_type = 'VERTS'
ob_mol_laci.use_instance_vertices_rotation = True
ob_mol_laci.lineart.crease_threshold = 0.0
ob_mol_laci_shape.parent = ob_mol_laci
ob_mol_laci_shape.location = (0.0, 0.0, 0.0)
ob_mol_laci_shape.track_axis = 'POS_Z'
ob_mol_laci_shape.lineart.crease_threshold = 0.0
ob_mol_lac_operon_repressed.parent = ob_molecules
ob_mol_lac_operon_repressed.location = (0.0, 0.0, 0.0)
ob_mol_lac_operon_repressed.show_instancer_for_render = False
ob_mol_lac_operon_repressed.instance_type = 'VERTS'
ob_mol_lac_operon_repressed.use_instance_vertices_rotation = True
ob_mol_lac_operon_repressed.lineart.crease_threshold = 0.0
ob_mol_lac_operon_repressed_shape.parent = ob_mol_lac_operon_repressed
ob_mol_lac_operon_repressed_shape.location = (0.0, 0.0, 0.0)
ob_mol_lac_operon_repressed_shape.scale = (5.0, 5.0, 5.0)
ob_mol_lac_operon_repressed_shape.track_axis = 'POS_Z'
ob_mol_lac_operon_repressed_shape.lineart.crease_threshold = 0.0
ob_mol_lac_operon_repressed_destabilize.parent = ob_molecules
ob_mol_lac_operon_repressed_destabilize.location = (0.0, 0.0, 0.0)
ob_mol_lac_operon_repressed_destabilize.show_instancer_for_render = False
ob_mol_lac_operon_repressed_destabilize.instance_type = 'VERTS'
ob_mol_lac_operon_repressed_destabilize.use_instance_vertices_rotation = True
ob_mol_lac_operon_repressed_destabilize.lineart.crease_threshold = 0.0
ob_mol_lac_operon_repressed_destabilize_shape.parent = ob_mol_lac_operon_repressed_destabilize
ob_mol_lac_operon_repressed_destabilize_shape.location = (0.0, 0.0, 0.0)
ob_mol_lac_operon_repressed_destabilize_shape.track_axis = 'POS_Z'
ob_mol_lac_operon_repressed_destabilize_shape.hide_select = True
ob_mol_lac_operon_repressed_destabilize_shape.lineart.crease_threshold = 0.0
ob_mol_lactose_membrane.parent = ob_molecules
ob_mol_lactose_membrane.location = (0.0, 0.0, 0.0)
ob_mol_lactose_membrane.show_instancer_for_render = False
ob_mol_lactose_membrane.instance_type = 'VERTS'
ob_mol_lactose_membrane.use_instance_vertices_rotation = True
ob_mol_lactose_membrane.lineart.crease_threshold = 0.0
ob_mol_lactose_membrane_shape.parent = ob_mol_lactose_membrane
ob_mol_lactose_membrane_shape.location = (0.0, 0.0, 0.0)
ob_mol_lactose_membrane_shape.scale = (5.0, 5.0, 5.0)
ob_mol_lactose_membrane_shape.track_axis = 'POS_Z'
ob_mol_lactose_membrane_shape.lineart.crease_threshold = 0.0
ob_mol_lipid_bilayer.parent = ob_molecules
ob_mol_lipid_bilayer.location = (0.0, 0.0, 0.0)
ob_mol_lipid_bilayer.show_instancer_for_render = False
ob_mol_lipid_bilayer.instance_type = 'VERTS'
ob_mol_lipid_bilayer.use_instance_vertices_rotation = True
ob_mol_lipid_bilayer.lineart.crease_threshold = 0.0
ob_mol_lipid_bilayer_shape.parent = ob_mol_lipid_bilayer
ob_mol_lipid_bilayer_shape.location = (0.0, 0.0, 0.0)
ob_mol_lipid_bilayer_shape.track_axis = 'POS_Z'
ob_mol_lipid_bilayer_shape.lineart.crease_threshold = 0.0
ob_mol_lac_operon_derepressing.parent = ob_molecules
ob_mol_lac_operon_derepressing.location = (0.0, 0.0, 0.0)
ob_mol_lac_operon_derepressing.show_instancer_for_render = False
ob_mol_lac_operon_derepressing.instance_type = 'VERTS'
ob_mol_lac_operon_derepressing.use_instance_vertices_rotation = True
ob_mol_lac_operon_derepressing.lineart.crease_threshold = 0.0
ob_mol_lac_operon_derepressing_shape.parent = ob_mol_lac_operon_derepressing
ob_mol_lac_operon_derepressing_shape.location = (0.0, 0.0, 0.0)
ob_mol_lac_operon_derepressing_shape.track_axis = 'POS_Z'
ob_mol_lac_operon_derepressing_shape.hide_select = True
ob_mol_lac_operon_derepressing_shape.lineart.crease_threshold = 0.0
ob_mol_lactose_permease_bound.parent = ob_molecules
ob_mol_lactose_permease_bound.location = (0.0, 0.0, 0.0)
ob_mol_lactose_permease_bound.show_instancer_for_render = False
ob_mol_lactose_permease_bound.instance_type = 'VERTS'
ob_mol_lactose_permease_bound.use_instance_vertices_rotation = True
ob_mol_lactose_permease_bound.lineart.crease_threshold = 0.0
ob_mol_lactose_permease_bound_shape.parent = ob_mol_lactose_permease_bound
ob_mol_lactose_permease_bound_shape.location = (0.0, 0.0, 0.0)
ob_mol_lactose_permease_bound_shape.scale = (5.0, 5.0, 5.0)
ob_mol_lactose_permease_bound_shape.track_axis = 'POS_Z'
ob_mol_lactose_permease_bound_shape.lineart.crease_threshold = 0.0
ob_mol_lac_operon.parent = ob_molecules
ob_mol_lac_operon.location = (0.0, 0.0, 0.0)
ob_mol_lac_operon.show_instancer_for_render = False
ob_mol_lac_operon.instance_type = 'VERTS'
ob_mol_lac_operon.use_instance_vertices_rotation = True
ob_mol_lac_operon.lineart.crease_threshold = 0.0
ob_mol_lac_operon_shape.parent = ob_mol_lac_operon
ob_mol_lac_operon_shape.location = (0.0, 0.0, 0.0)
ob_mol_lac_operon_shape.scale = (5.0, 5.0, 5.0)
ob_mol_lac_operon_shape.track_axis = 'POS_Z'
ob_mol_lac_operon_shape.lineart.crease_threshold = 0.0
ob_mol_laci_bound.parent = ob_molecules
ob_mol_laci_bound.location = (0.0, 0.0, 0.0)
ob_mol_laci_bound.show_instancer_for_render = False
ob_mol_laci_bound.instance_type = 'VERTS'
ob_mol_laci_bound.use_instance_vertices_rotation = True
ob_mol_laci_bound.lineart.crease_threshold = 0.0
ob_mol_laci_bound_shape.parent = ob_mol_laci_bound
ob_mol_laci_bound_shape.location = (0.0, 0.0, 0.0)
ob_mol_laci_bound_shape.scale = (2.0, 2.0, 2.0)
ob_mol_laci_bound_shape.track_axis = 'POS_Z'
ob_mol_laci_bound_shape.lineart.crease_threshold = 0.0
ob_mol_lactose_external.parent = ob_molecules
ob_mol_lactose_external.location = (0.0, 0.0, 0.0)
ob_mol_lactose_external.hide_viewport = True
ob_mol_lactose_external.show_instancer_for_render = False
ob_mol_lactose_external.instance_type = 'VERTS'
ob_mol_lactose_external.use_instance_vertices_rotation = True
ob_mol_lactose_external.lineart.crease_threshold = 0.0
ob_mol_lactose_external_shape.parent = ob_mol_lactose_external
ob_mol_lactose_external_shape.location = (0.0, 0.0, 0.0)
ob_mol_lactose_external_shape.scale = (0.5, 0.5, 0.5)
ob_mol_lactose_external_shape.track_axis = 'POS_Z'
ob_mol_lactose_external_shape.lineart.crease_threshold = 0.0
ob_system.location = (0.0, 0.0, 0.0)
ob_system.scale = (1.55, 0.55, 0.55)
ob_system.display_type = 'WIRE'
ob_system.lineart.crease_threshold = 0.0
ob_cell.location = (0.0, 0.0, 0.0)
ob_cell.rotation_euler = (0.0, 1.571, 0.0)
ob_cell.display_type = 'SOLID'
ob_cell.show_transparent = True
ob_cell.lineart.crease_threshold = 0.0

# ---- collection membership
col_collection_1.objects.link(ob_molecules)
col_collection_1.objects.link(ob_mol_lactose)
col_collection_1.objects.link(ob_mol_lactose_shape)
col_collection_1.objects.link(ob_mol_lactose_permease_membrane)
col_collection_1.objects.link(ob_mol_lactose_permease_membrane_shape)
col_collection_1.objects.link(ob_mol_lactose_permease)
col_collection_1.objects.link(ob_mol_lactose_permease_shape)
col_collection_1.objects.link(ob_mol_bgal)
col_collection_1.objects.link(ob_mol_bgal_shape)
col_collection_1.objects.link(ob_mol_laci)
col_collection_1.objects.link(ob_mol_laci_shape)
col_collection_1.objects.link(ob_mol_lac_operon_repressed)
col_collection_1.objects.link(ob_mol_lac_operon_repressed_shape)
col_collection_1.objects.link(ob_mol_lac_operon_repressed_destabilize)
col_collection_1.objects.link(ob_mol_lac_operon_repressed_destabilize_shape)
col_collection_1.objects.link(ob_mol_lactose_membrane)
col_collection_1.objects.link(ob_mol_lactose_membrane_shape)
col_collection_1.objects.link(ob_mol_lipid_bilayer)
col_collection_1.objects.link(ob_mol_lipid_bilayer_shape)
col_collection_1.objects.link(ob_mol_lac_operon_derepressing)
col_collection_1.objects.link(ob_mol_lac_operon_derepressing_shape)
col_collection_1.objects.link(ob_mol_lactose_permease_bound)
col_collection_1.objects.link(ob_mol_lactose_permease_bound_shape)
col_collection_1.objects.link(ob_mol_lac_operon)
col_collection_1.objects.link(ob_mol_lac_operon_shape)
col_collection_1.objects.link(ob_mol_laci_bound)
col_collection_1.objects.link(ob_mol_laci_bound_shape)
col_collection_1.objects.link(ob_mol_lactose_external)
col_collection_1.objects.link(ob_mol_lactose_external_shape)
col_collection_1.objects.link(ob_system)
col_collection_1.objects.link(ob_cell)

# ---- scene / render settings (as saved in the file)
scene.frame_start = 0; scene.frame_end = 176; scene.frame_set(0)
scene.render.engine = 'BLENDER_EEVEE_NEXT'
scene.render.resolution_percentage = 50
scene.render.dither_intensity = 0.0
scene.cycles.use_denoising = False
scene.cycles.samples = 10
scene.cycles.sampling_pattern = 'TABULATED_SOBOL'
scene.cycles.light_sampling_threshold = 0.0
scene.cycles.use_adaptive_sampling = False
scene.cycles.use_light_tree = False
scene.cycles.blur_glossy = 0.0
scene.cycles.pixel_filter_type = 'GAUSSIAN'
scene.cycles.sample_clamp_indirect = 0.0
scene.view_settings.view_transform = 'Standard'
bpy.context.view_layer.update()

# ---- added for rendering (the .blend has no active camera and no usable light): camera, sun
cam_auto = bpy.data.cameras.new('AutoCamera')
cam_auto.lens = 50.0
cam_auto.sensor_width = 36.0
cam_auto.clip_end = 1000.0
ob_auto_camera = bpy.data.objects.new('AutoCamera', cam_auto)
scene.collection.objects.link(ob_auto_camera)
ob_auto_camera.location = (3.20908, -3.85089, 2.56726)
ob_auto_camera.rotation_euler = (1.09748, -7.21219e-08, 0.694738)
scene.camera = ob_auto_camera
light_auto_sun = bpy.data.lights.new('AutoSun', 'SUN')
light_auto_sun.energy = 3.0
light_auto_sun.angle = 0.0523599
ob_auto_sun = bpy.data.objects.new('AutoSun', light_auto_sun)
scene.collection.objects.link(ob_auto_sun)
ob_auto_sun.rotation_euler = (0.872665, 0.174533, 0.523599)
bpy.context.view_layer.update()
